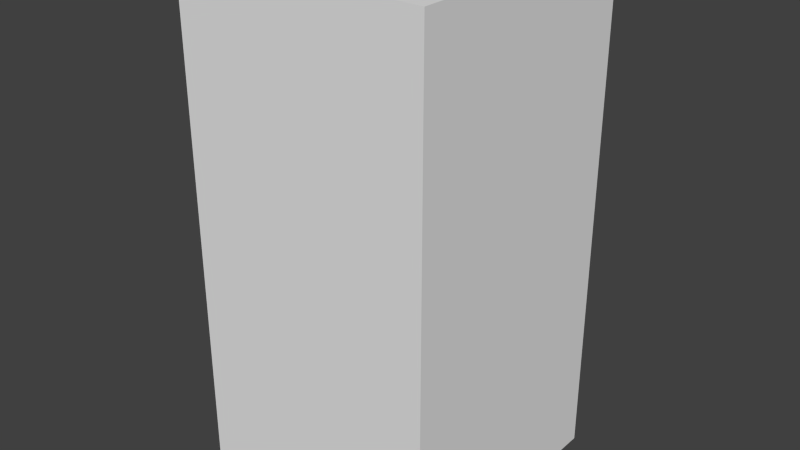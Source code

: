 # Source: blueFlagEight.blend  (saved by Blender 2.68.0; exported with 4.5.12 LTS)
import bpy
from mathutils import Matrix  # noqa: F401  (used for matrix-valued properties, if any)

bpy.ops.wm.read_factory_settings(use_empty=True)
scene = bpy.context.scene
scene.name = 'Scene'

# ---- collections
col_collection_1 = bpy.data.collections.new('Collection 1'); scene.collection.children.link(col_collection_1)

# ---- world
world_world = bpy.data.worlds.new('World'); scene.world = world_world
world_world.color = (0.05088, 0.05088, 0.05088)
world_world.use_sun_shadow = False
world_world.sun_shadow_jitter_overblur = 0.0
world_world.cycles.sampling_method = 'MANUAL'
world_world.cycles.sample_map_resolution = 256

# ---- meshes
me_blueflageight = bpy.data.meshes.new('blueFlagEight')
me_blueflageight.from_pydata([(-0.5, -0.5, -1.0), (-0.5, 0.5, -1.0), (0.5, 0.5, -1.0), (0.5, -0.5, -1.0), (-0.5, -0.5, 1.0), (-0.5, 0.5, 1.0), (0.5, 0.5, 1.0), (0.5, -0.5, 1.0)], [], [(4, 5, 1, 0), (5, 6, 2, 1), (6, 7, 3, 2), (7, 4, 0, 3), (0, 1, 2, 3), (7, 6, 5, 4)])
me_blueflageight.use_remesh_preserve_volume = False
me_blueflageight.use_remesh_preserve_attributes = False
me_blueflageight.use_mirror_vertex_groups = False
me_blueflageight.update()

# ---- objects
ob_blueflageight = bpy.data.objects.new('blueFlagEight', me_blueflageight)

# ---- transforms, parenting, visibility, modifiers, constraints
ob_blueflageight.location = (0.0, 0.0, 0.0)
ob_blueflageight.lineart.crease_threshold = 0.0

# ---- collection membership
col_collection_1.objects.link(ob_blueflageight)

# ---- scene / render settings (as saved in the file)
scene.frame_start = 1; scene.frame_end = 250; scene.frame_set(1)
scene.render.engine = 'BLENDER_EEVEE_NEXT'
scene.render.image_settings.color_mode = 'RGB'
scene.render.image_settings.compression = 90
scene.render.resolution_percentage = 50
scene.render.dither_intensity = 0.0
scene.cycles.use_denoising = False
scene.cycles.samples = 10
scene.cycles.sampling_pattern = 'TABULATED_SOBOL'
scene.cycles.light_sampling_threshold = 0.0
scene.cycles.use_adaptive_sampling = False
scene.cycles.use_light_tree = False
scene.cycles.blur_glossy = 0.0
scene.cycles.volume_bounces = 1
scene.cycles.pixel_filter_type = 'GAUSSIAN'
scene.cycles.sample_clamp_indirect = 0.0
scene.view_settings.view_transform = 'Standard'
bpy.context.view_layer.update()

# ---- added for rendering (the .blend has no active camera and no usable light): camera, sun
cam_auto = bpy.data.cameras.new('AutoCamera')
cam_auto.lens = 50.0
cam_auto.sensor_width = 36.0
cam_auto.clip_end = 1000.0
ob_auto_camera = bpy.data.objects.new('AutoCamera', cam_auto)
scene.collection.objects.link(ob_auto_camera)
ob_auto_camera.location = (2.26633, -2.71959, 1.81306)
ob_auto_camera.rotation_euler = (1.09748, -7.21219e-08, 0.694738)
scene.camera = ob_auto_camera
light_auto_sun = bpy.data.lights.new('AutoSun', 'SUN')
light_auto_sun.energy = 3.0
light_auto_sun.angle = 0.0523599
ob_auto_sun = bpy.data.objects.new('AutoSun', light_auto_sun)
scene.collection.objects.link(ob_auto_sun)
ob_auto_sun.rotation_euler = (0.872665, 0.174533, 0.523599)
bpy.context.view_layer.update()

